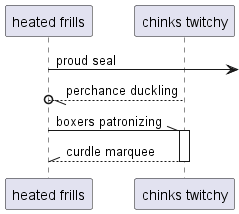

The diagram above was rendered by PlantUML. Its source (embedded in the PNG):
@startuml
participant "heated frills" as 0
participant "chinks twitchy" as 1
0 ->] : proud seal
1 --//o 0: perchance duckling
0 -\\ 1++ : boxers patronizing
return curdle marquee
@enduml